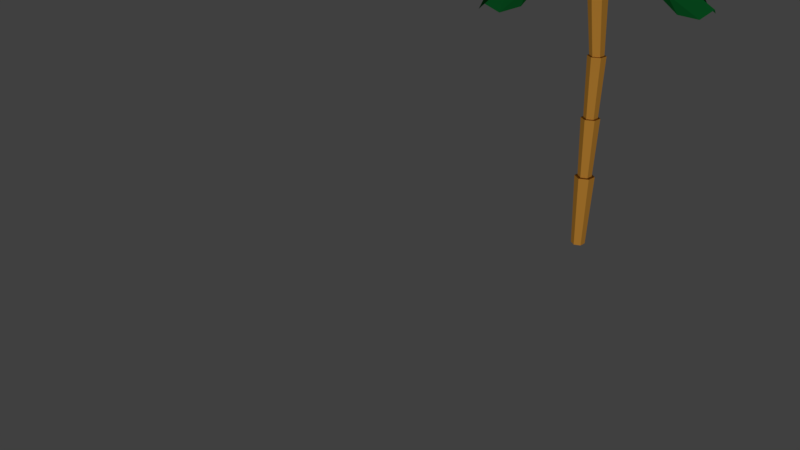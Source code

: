 # Source: tree11.blend  (saved by Blender 2.78.0; exported with 4.5.12 LTS)
import bpy
from mathutils import Matrix  # noqa: F401  (used for matrix-valued properties, if any)

bpy.ops.wm.read_factory_settings(use_empty=True)
scene = bpy.context.scene
scene.name = 'Scene'

# ---- collections
col_collection_1 = bpy.data.collections.new('Collection 1'); scene.collection.children.link(col_collection_1)

# ---- materials (node trees are filled in below, after node groups)
mat_material_003 = bpy.data.materials.new('Material.003')
mat_material_003.alpha_threshold = 0.0
mat_material_003.use_transparent_shadow = False
mat_material_003.diffuse_color = (0.8, 0.3636, 0.05327, 1.0)
mat_material_003.roughness = 0.5
mat_material_004 = bpy.data.materials.new('Material.004')
mat_material_004.alpha_threshold = 0.0
mat_material_004.use_transparent_shadow = False
mat_material_004.diffuse_color = (0.01683, 0.8, 0.01735, 1.0)
mat_material_004.roughness = 0.5
mat_material_001 = bpy.data.materials.new('Material.001')
mat_material_001.alpha_threshold = 0.0
mat_material_001.use_transparent_shadow = False
mat_material_001.diffuse_color = (0.007644, 0.214, 0.04096, 1.0)
mat_material_001.roughness = 0.5

# ---- material node trees

# ---- world
world_world = bpy.data.worlds.new('World'); scene.world = world_world
world_world.color = (0.05088, 0.05088, 0.05088)
world_world.use_sun_shadow = False
world_world.sun_shadow_jitter_overblur = 0.0
world_world.cycles.sampling_method = 'MANUAL'

# ---- cameras
cam_camera = bpy.data.cameras.new('Camera')
cam_camera.clip_end = 100.0
cam_camera.lens = 35.0
cam_camera.sensor_width = 32.0
cam_camera.sensor_height = 18.0
cam_camera.ortho_scale = 7.314
cam_camera.dof.focus_distance = 0.0
cam_camera.dof.aperture_fstop = 128.0

# ---- lights
light_lamp = bpy.data.lights.new('Lamp', 'SUN')
light_lamp.transmission_factor = 0.0
light_lamp.cutoff_distance = 30.0
light_lamp.angle = 0.1993
light_lamp.energy = 1.0
light_lamp.shadow_buffer_clip_start = 1.001
light_lamp.shadow_soft_size = 0.1
light_lamp.shadow_cascade_max_distance = 1000.0

# ---- meshes
me_cylinder = bpy.data.meshes.new('Cylinder')
me_cylinder.from_pydata([(1.624, -0.6979, 0.6705), (2.003, -0.8166, 0.625), (2.504, -2.253, 0.5439), (0.5755, -2.916, 0.7544), (1.844, -2.652, 0.7538), (2.825, -2.441, 0.7478), (3.468, -2.266, 0.7146), (3.6, -2.175, 0.6633), (3.186, -2.191, 0.6074), (1.45, -3.65, 0.7289), (2.142, -4.17, 0.7046), (2.679, -4.263, 0.6648), (2.917, -3.904, 0.6201), (2.792, -3.189, 0.5825), (0.2847, -3.483, 0.6914), (0.1236, -3.881, 0.6397), (0.3482, -3.929, 0.5898), (0.8983, -3.615, 0.5551), (1.626, -3.023, 0.545), (-0.04142, -2.382, 0.6932), (-0.4412, -1.973, 0.6427), (-0.304, -1.726, 0.5933), (0.3334, -1.707, 0.5582), (1.3, -1.921, 0.5468), (0.9226, -1.868, 0.7318), (1.228, -1.083, 0.7096), (2.264, -1.407, 0.5853), (1.242, -2.585, 0.7398), (1.622, -3.218, 0.7145), (2.122, -5.172, 0.7242), (0.194, -3.062, 0.8959), (1.463, -2.89, 0.8837), (2.444, -2.821, 0.8701), (3.086, -3.106, 0.8399), (3.218, -3.669, 0.8012), (2.805, -4.359, 0.7642), (1.069, -3.867, 0.9116), (1.761, -4.513, 0.9186), (2.298, -5.06, 0.8959), (2.536, -5.361, 0.8496), (2.41, -5.335, 0.7922), (-0.09682, -4.21, 0.8789), (-0.2579, -5.107, 0.8618), (-0.03333, -5.745, 0.8303), (0.5168, -5.955, 0.7928), (1.245, -5.678, 0.7594), (-0.4229, -3.445, 0.8306), (-0.8228, -3.782, 0.7783), (-0.6855, -4.216, 0.7339), (-0.04807, -4.63, 0.7093), (0.9189, -4.914, 0.7112), (0.5411, -2.63, 0.8336), (0.8469, -2.37, 0.7834), (1.883, -4.098, 0.7142), (1.624, 0.4447, 0.8437), (2.003, 0.3261, 0.7983), (2.504, -1.111, 0.7172), (0.5755, -1.773, 0.9276), (1.844, -1.509, 0.9271), (2.825, -1.298, 0.921), (3.468, -1.123, 0.8879), (3.6, -1.032, 0.8365), (3.186, -1.048, 0.7807), (1.45, -2.508, 0.9021), (2.142, -3.028, 0.8779), (2.679, -3.12, 0.838), (2.917, -2.762, 0.7933), (2.792, -2.047, 0.7557), (0.2847, -2.341, 0.8647), (0.1236, -2.738, 0.8129), (0.3482, -2.787, 0.763), (0.8983, -2.472, 0.7284), (1.626, -1.88, 0.7182), (-0.04142, -1.239, 0.8664), (-0.4412, -0.8302, 0.816), (-0.304, -0.5833, 0.7666), (0.3334, -0.5642, 0.7314), (1.3, -0.7782, 0.72), (0.9226, -0.7249, 0.905), (1.228, 0.06006, 0.8828), (2.264, -0.2642, 0.7586), (-3.567, 3.692, 1.342), (-6.114, 8.147, 1.239), (-5.438, 2.772, 1.298), (-1.415, 0.5822, 1.193), (-1.89, 5.173, 1.298), (-4.457, 9.452, 1.172), (-7.762, 7.2, 1.173), (-3.366, 0.03058, 1.162), (-0.06508, 2.286, 1.163), (1.224, 3.988, 1.169), (-0.2325, 6.651, 1.266), (-2.47, 9.958, 1.197), (-7.264, 13.43, 1.199), (-8.849, 12.55, 1.265), (-10.12, 11.57, 1.19), (-9.076, 5.428, 1.206), (-7.314, 1.794, 1.279), (-5.365, -0.5622, 1.175), (-0.609, -3.564, 1.029), (1.322, -3.479, 1.042), (2.251, -1.705, 1.038), (-4.995, 12.55, 1.163), (-10.22, 9.101, 1.151), (2.298, 0.7878, 1.098), (-2.925, -2.665, 1.085), (-8.431, -1.413, 1.239), (-13.12, -0.8694, 1.08), (-8.797, -3.529, 1.209), (-4.304, -2.003, 1.135), (-8.366, 0.6998, 1.176), (-12.88, 1.067, 0.9968), (-13.26, -2.882, 1.027), (-5.036, -3.924, 1.112), (-4.655, 0.02596, 1.083), (-5.145, 2.089, 1.067), (-8.348, 2.824, 1.126), (-12.07, 2.976, 1.015), (-17.73, 1.405, 0.9702), (-18.26, -0.2101, 1.047), (-18.11, -1.978, 0.9858), (-12.85, -4.917, 1.084), (-9.189, -5.63, 1.202), (-5.888, -5.809, 1.133), (-0.2034, -4.311, 1.029), (0.916, -2.732, 1.041), (0.1742, -0.9273, 1.014), (-15.53, 2.539, 0.947), (-16.2, -3.665, 0.9807), (-1.847, 0.7833, 1.039), (-2.505, -5.421, 1.073), (-1.2, -12.42, 1.239), (-1.449, -17.14, 1.08), (0.9347, -12.66, 1.209), (-0.8681, -8.267, 1.135), (-3.312, -12.49, 1.176), (-3.397, -17.01, 0.9968), (0.568, -17.16, 1.027), (1.095, -8.878, 1.112), (-2.871, -8.745, 1.083), (-4.9, -9.362, 1.067), (-5.434, -12.61, 1.126), (-5.353, -16.33, 1.015), (-3.432, -21.88, 0.9702), (-1.787, -22.3, 1.047), (-0.03207, -22.04, 0.9858), (2.573, -16.61, 1.084), (3.056, -12.92, 1.202), (3.03, -9.61, 1.133), (1.179, -4.031, 1.029), (-0.4664, -3.012, 1.041), (-2.221, -3.865, 1.014), (-4.701, -19.75, 0.947), (1.532, -20.03, 0.9807), (-3.802, -5.989, 1.039), (2.431, -6.258, 1.073), (-1.2, -13.03, 0.9696), (-1.449, -16.41, 0.7141), (0.9347, -13.06, 0.9364), (-0.8681, -8.533, 0.9684), (-3.312, -12.7, 0.9098), (-3.397, -15.78, 0.6403), (0.568, -16.1, 0.6651), (1.095, -8.96, 0.9337), (-2.871, -8.654, 0.9095), (-4.9, -9.124, 0.8803), (-5.434, -12.5, 0.8608), (-5.353, -15.26, 0.6726), (-3.432, -20.12, 0.5041), (-1.787, -20.99, 0.565), (-0.03207, -20.37, 0.5148), (2.573, -15.95, 0.7298), (3.056, -13.26, 0.9246), (3.03, -9.764, 0.9357), (1.179, -3.955, 0.9679), (-0.4664, -3.087, 1.003), (-2.221, -3.705, 0.9572), (-4.701, -18.01, 0.5313), (1.532, -18.47, 0.5561), (-3.802, -5.828, 0.932), (2.431, -6.288, 0.9571), (-7.685, -7.123, 1.064), (-9.909, -9.057, 0.9425), (-6.594, -8.827, 1.037), (-4.626, -5.446, 0.9886), (-8.745, -5.485, 1.028), (-11.35, -7.59, 0.9078), (-9.084, -10.64, 0.918), (-3.85, -7.131, 0.9872), (-5.861, -4.091, 0.941), (-7.714, -2.94, 0.9016), (-9.849, -3.762, 0.9709), (-11.7, -5.452, 0.8875), (-14.26, -10.48, 0.8899), (-14.14, -11.73, 0.9785), (-12.92, -12.82, 0.9267), (-7.954, -12.28, 0.9816), (-5.545, -10.86, 1.065), (-3.734, -9.502, 0.9796), (0.5825, -4.302, 0.9528), (0.3247, -2.523, 0.9475), (-1.238, -1.639, 0.9127), (-13.83, -7.905, 0.8849), (-10.45, -13.12, 0.909), (-3.908, -1.388, 0.9298), (-0.776, -6.775, 0.9642), (1.157, 7.144, 1.077), (0.3995, 10.46, 0.9566), (-1.026, 7.072, 1.066), (1.156, 3.041, 0.9986), (3.13, 7.241, 1.027), (2.08, 10.3, 0.8769), (-1.435, 10.26, 0.9161), (-0.7544, 3.475, 0.9739), (3.034, 3.571, 0.9484), (4.923, 4.411, 0.9165), (4.966, 7.39, 0.9672), (4.421, 10.19, 0.8868), (1.049, 14.27, 0.8827), (0.1748, 14.9, 0.9338), (-0.9212, 14.5, 0.8762), (-3.437, 9.838, 0.9634), (-3.485, 6.826, 1.042), (-2.83, 4.141, 0.983), (-0.2638, -1.441, 0.9148), (1.238, -2.391, 0.9378), (3.084, -1.448, 0.9191), (3.035, 12.64, 0.8447), (-3.024, 12.29, 0.874), (4.268, 0.867, 0.9155), (-1.989, 0.6826, 0.9391), (10.06, 0.5672, 1.061), (12.9, 2.114, 0.9474), (9.305, 2.529, 1.047), (5.977, -0.9675, 1.029), (10.77, -1.24, 1.014), (13.24, 0.4903, 0.8606), (11.83, 3.655, 0.8874), (6.01, 1.263, 0.9815), (7.462, -2.27, 0.9414), (8.993, -3.728, 0.9068), (11.63, -3.205, 0.9729), (13.81, -1.777, 0.8744), (17.09, 2.84, 0.8624), (17.15, 3.993, 0.958), (16.13, 5.165, 0.8999), (10.46, 5.393, 0.9307), (8.592, 4.682, 1.041), (5.96, 3.389, 0.9999), (1.262, -0.6813, 0.9392), (1.161, -2.536, 0.9384), (2.547, -3.822, 0.9093), (15.95, 0.3909, 0.828), (13.7, 5.959, 0.8791), (5.262, -4.277, 0.901), (2.796, 1.28, 0.9803), (4.397, -10.24, 1.047), (6.328, -13.42, 0.9866), (6.084, -9.318, 1.016), (2.811, -6.772, 0.9633), (2.62, -11.29, 1.022), (4.738, -13.85, 0.8843), (8.103, -12.2, 0.9393), (4.456, -6.403, 0.9459), (1.544, -7.897, 0.9217), (0.03372, -9.533, 0.8997), (1.022, -12.2, 0.96), (2.685, -14.47, 0.8762), (7.805, -16.76, 0.8742), (8.609, -16.89, 0.9583), (9.575, -15.87, 0.9093), (9.583, -10.71, 0.9512), (8.249, -8.399, 1.061), (6.585, -5.839, 0.9925), (1.946, -1.82, 0.9323), (0.1476, -1.851, 0.9293), (-1.35, -3.512, 0.9248), (5.033, -16.2, 0.841), (10.24, -13.4, 0.8953), (-1.362, -6.091, 0.9307), (4.176, -3.125, 0.968), (9.941, -4.484, 0.9696), (13.33, -4.523, 0.7141), (9.839, -2.351, 0.9364), (5.434, -4.432, 0.9684), (9.745, -6.612, 0.9098), (12.82, -6.506, 0.6403), (12.89, -2.529, 0.6651), (5.739, -2.446, 0.9337), (5.679, -6.424, 0.9095), (6.275, -8.42, 0.8803), (9.673, -8.743, 0.8608), (12.42, -8.49, 0.6726), (17.16, -6.271, 0.5041), (17.92, -4.575, 0.565), (17.2, -2.862, 0.5148), (12.62, -0.5364, 0.7298), (9.908, -0.2212, 0.9246), (6.421, -0.4653, 0.9357), (0.7385, -2.673, 0.9679), (-0.02586, -4.369, 1.003), (0.6994, -6.082, 0.9572), (15.13, -7.669, 0.5313), (15.21, -1.419, 0.5561), (2.917, -7.529, 0.932), (2.989, -1.278, 0.9571), (3.074, 5.721, 0.9696), (3.738, 9.046, 0.7141), (0.959, 6.014, 0.9364), (2.19, 1.301, 0.9684), (5.129, 5.135, 0.9098), (5.593, 8.178, 0.6403), (1.698, 8.984, 0.6651), (0.2947, 1.967, 0.9337), (4.192, 1.174, 0.9095), (6.264, 1.39, 0.8803), (7.21, 4.67, 0.8608), (7.47, 7.42, 0.6726), (6.164, 12.48, 0.5041), (4.638, 13.55, 0.565), (2.82, 13.15, 0.5148), (-0.3108, 9.082, 0.7298), (-1.122, 6.476, 0.9246), (-1.526, 3.003, 0.9357), (-0.4065, -2.989, 0.9679), (1.119, -4.054, 1.003), (2.937, -3.657, 0.9572), (7.162, 10.23, 0.5313), (1.034, 11.46, 0.5561), (4.768, -1.745, 0.932), (-1.361, -0.5194, 0.9571), (-6.284, 3.458, 0.9696), (-8.829, 5.698, 0.7141), (-7.596, 1.774, 0.9364), (-2.9, 0.48, 0.9684), (-4.747, 4.944, 0.9098), (-7.15, 6.869, 0.6403), (-9.797, 3.901, 0.6651), (-4.426, -0.8269, 0.9337), (-1.787, 2.15, 0.9095), (-0.9377, 4.052, 0.8803), (-3.304, 6.512, 0.8608), (-5.554, 8.114, 0.6726), (-10.59, 9.517, 0.5041), (-12.27, 8.73, 0.565), (-12.84, 6.958, 0.5148), (-10.89, 2.211, 0.7298), (-9.038, 0.2044, 0.9246), (-6.234, -1.884, 0.9357), (-0.4864, -3.915, 0.9679), (1.199, -3.127, 1.003), (1.766, -1.356, 0.9572), (-8.139, 9.254, 0.5313), (-12.27, 4.567, 0.5561), (1.027, 1.187, 0.932), (-3.102, -3.505, 0.9571), (-8.407, -7.522, 0.9696), (-11.35, -9.198, 0.7141), (-7.243, -9.312, 0.9364), (-4.488, -5.295, 0.9684), (-9.311, -5.585, 0.9098), (-11.91, -7.228, 0.6403), (-9.971, -10.7, 0.6651), (-3.75, -7.163, 0.9337), (-5.704, -3.698, 0.9095), (-7.224, -2.275, 0.8803), (-10.32, -3.708, 0.8608), (-12.57, -5.313, 0.6726), (-15.54, -9.615, 0.5041), (-15.34, -11.47, 0.565), (-13.85, -12.58, 0.5148), (-8.73, -12.28, 0.7298), (-6.23, -11.19, 0.9246), (-3.341, -9.218, 0.9357), (0.4537, -4.446, 0.9679), (0.2588, -2.596, 1.003), (-1.231, -1.482, 0.9572), (-14.49, -7.386, 0.5313), (-11.41, -12.82, 0.5561), (-3.876, -1.351, 0.932), (-0.7868, -6.786, 0.9571), (3.553e-15, 1.0, -1.73), (3.553e-15, -2.806, 0.9174), (0.866, 0.5, -1.73), (0.866, -3.306, 0.9174), (0.866, -0.5, -1.73), (0.866, -4.306, 0.9174), (-8.742e-08, -1.0, -1.73), (-8.742e-08, -4.806, 0.9174), (-0.866, -0.5, -1.73), (-0.866, -4.306, 0.9174), (-0.866, 0.5, -1.73), (-0.866, -3.306, 0.9174), (3.553e-15, 1.001, -1.084), (3.553e-15, 1.0, -0.5544), (3.553e-15, 0.9925, -0.02486), (3.553e-15, -0.04405, 0.5046), (0.866, -0.7279, 0.5046), (0.866, 0.4925, -0.02486), (0.866, 0.5, -0.5544), (0.866, 0.5, -1.084), (0.866, -1.786, 0.5046), (0.866, -0.5075, -0.02486), (0.866, -0.5, -0.5544), (0.866, -0.5, -1.084), (-8.742e-08, -2.286, 0.5046), (-8.742e-08, -1.008, -0.02486), (-8.742e-08, -1.0, -0.5544), (-8.742e-08, -1.0, -1.084), (-0.866, -1.786, 0.5046), (-0.866, -0.5075, -0.02486), (-0.866, -0.5, -0.5544), (-0.866, -0.5, -1.084), (-0.866, -0.7279, 0.5046), (-0.866, 0.4925, -0.02486), (-0.866, 0.5, -0.5544), (-0.866, 0.5, -1.084), (1.234, 0.7125, -1.083), (1.234, -0.7125, -1.083), (-1.161e-07, -1.425, -1.083), (-1.234, -0.7125, -1.083), (-1.234, 0.7125, -1.083), (8.443e-09, 1.494, -1.083), (6.648e-09, 1.362, -0.5545), (1.156, 0.6673, -0.5545), (1.156, -0.6673, -0.5545), (-1.1e-07, -1.335, -0.5545), (-1.156, -0.6673, -0.5545), (-1.156, 0.6673, -0.5545), (5.612e-09, 1.287, -0.02486), (1.111, 0.6338, -0.02486), (1.111, -0.6487, -0.02486), (-1.065e-07, -1.29, -0.02486), (-1.111, -0.6487, -0.02486), (-1.111, 0.6338, -0.02486), (6.609e-09, 0.4659, 0.5046), (1.154, -0.5206, 0.5046), (1.154, -1.949, 0.5046), (-1.099e-07, -2.615, 0.5046), (-1.154, -1.949, 0.5046), (-1.154, -0.5206, 0.5046)], [], [(26, 1, 7, 8), (24, 3, 4), (2, 26, 8), (25, 24, 4, 5), (0, 25, 5, 6), (1, 0, 6, 7), (6, 5, 10, 11), (7, 6, 11, 12), (8, 7, 12, 13), (4, 3, 9), (2, 8, 13), (5, 4, 9, 10), (2, 13, 18), (10, 9, 14, 15), (11, 10, 15, 16), (12, 11, 16, 17), (13, 12, 17, 18), (9, 3, 14), (18, 17, 22, 23), (14, 3, 19), (2, 18, 23), (15, 14, 19, 20), (16, 15, 20, 21), (17, 16, 21, 22), (22, 21, 0, 1), (23, 22, 1, 26), (19, 3, 24), (2, 23, 26), (20, 19, 24, 25), (21, 20, 25, 0), (53, 28, 34, 35), (51, 30, 31), (29, 53, 35), (52, 51, 31, 32), (27, 52, 32, 33), (28, 27, 33, 34), (33, 32, 37, 38), (34, 33, 38, 39), (35, 34, 39, 40), (31, 30, 36), (29, 35, 40), (32, 31, 36, 37), (29, 40, 45), (37, 36, 41, 42), (38, 37, 42, 43), (39, 38, 43, 44), (40, 39, 44, 45), (36, 30, 41), (45, 44, 49, 50), (41, 30, 46), (29, 45, 50), (42, 41, 46, 47), (43, 42, 47, 48), (44, 43, 48, 49), (49, 48, 27, 28), (50, 49, 28, 53), (46, 30, 51), (29, 50, 53), (47, 46, 51, 52), (48, 47, 52, 27), (80, 55, 61, 62), (78, 57, 58), (56, 80, 62), (79, 78, 58, 59), (54, 79, 59, 60), (55, 54, 60, 61), (60, 59, 64, 65), (61, 60, 65, 66), (62, 61, 66, 67), (58, 57, 63), (56, 62, 67), (59, 58, 63, 64), (56, 67, 72), (64, 63, 68, 69), (65, 64, 69, 70), (66, 65, 70, 71), (67, 66, 71, 72), (63, 57, 68), (72, 71, 76, 77), (68, 57, 73), (56, 72, 77), (69, 68, 73, 74), (70, 69, 74, 75), (71, 70, 75, 76), (76, 75, 54, 55), (77, 76, 55, 80), (73, 57, 78), (56, 77, 80), (74, 73, 78, 79), (75, 74, 79, 54), (81, 85, 86, 82), (82, 86, 93, 94), (85, 91, 92, 86), (86, 92, 102, 93), (81, 82, 87, 83), (83, 87, 96, 97), (82, 94, 95, 87), (87, 95, 103, 96), (81, 83, 88, 84), (84, 88, 99, 100), (83, 97, 98, 88), (88, 98, 105, 99), (81, 84, 89, 85), (85, 89, 90, 91), (84, 100, 101, 89), (89, 101, 104, 90), (106, 110, 111, 107), (107, 111, 118, 119), (110, 116, 117, 111), (111, 117, 127, 118), (106, 107, 112, 108), (108, 112, 121, 122), (107, 119, 120, 112), (112, 120, 128, 121), (106, 108, 113, 109), (109, 113, 124, 125), (108, 122, 123, 113), (113, 123, 130, 124), (106, 109, 114, 110), (110, 114, 115, 116), (109, 125, 126, 114), (114, 126, 129, 115), (131, 135, 136, 132), (132, 136, 143, 144), (135, 141, 142, 136), (136, 142, 152, 143), (131, 132, 137, 133), (133, 137, 146, 147), (132, 144, 145, 137), (137, 145, 153, 146), (131, 133, 138, 134), (134, 138, 149, 150), (133, 147, 148, 138), (138, 148, 155, 149), (131, 134, 139, 135), (135, 139, 140, 141), (134, 150, 151, 139), (139, 151, 154, 140), (156, 160, 161, 157), (157, 161, 168, 169), (160, 166, 167, 161), (161, 167, 177, 168), (156, 157, 162, 158), (158, 162, 171, 172), (157, 169, 170, 162), (162, 170, 178, 171), (156, 158, 163, 159), (159, 163, 174, 175), (158, 172, 173, 163), (163, 173, 180, 174), (156, 159, 164, 160), (160, 164, 165, 166), (159, 175, 176, 164), (164, 176, 179, 165), (181, 185, 186, 182), (182, 186, 193, 194), (185, 191, 192, 186), (186, 192, 202, 193), (181, 182, 187, 183), (183, 187, 196, 197), (182, 194, 195, 187), (187, 195, 203, 196), (181, 183, 188, 184), (184, 188, 199, 200), (183, 197, 198, 188), (188, 198, 205, 199), (181, 184, 189, 185), (185, 189, 190, 191), (184, 200, 201, 189), (189, 201, 204, 190), (206, 210, 211, 207), (207, 211, 218, 219), (210, 216, 217, 211), (211, 217, 227, 218), (206, 207, 212, 208), (208, 212, 221, 222), (207, 219, 220, 212), (212, 220, 228, 221), (206, 208, 213, 209), (209, 213, 224, 225), (208, 222, 223, 213), (213, 223, 230, 224), (206, 209, 214, 210), (210, 214, 215, 216), (209, 225, 226, 214), (214, 226, 229, 215), (231, 235, 236, 232), (232, 236, 243, 244), (235, 241, 242, 236), (236, 242, 252, 243), (231, 232, 237, 233), (233, 237, 246, 247), (232, 244, 245, 237), (237, 245, 253, 246), (231, 233, 238, 234), (234, 238, 249, 250), (233, 247, 248, 238), (238, 248, 255, 249), (231, 234, 239, 235), (235, 239, 240, 241), (234, 250, 251, 239), (239, 251, 254, 240), (256, 260, 261, 257), (257, 261, 268, 269), (260, 266, 267, 261), (261, 267, 277, 268), (256, 257, 262, 258), (258, 262, 271, 272), (257, 269, 270, 262), (262, 270, 278, 271), (256, 258, 263, 259), (259, 263, 274, 275), (258, 272, 273, 263), (263, 273, 280, 274), (256, 259, 264, 260), (260, 264, 265, 266), (259, 275, 276, 264), (264, 276, 279, 265), (281, 285, 286, 282), (282, 286, 293, 294), (285, 291, 292, 286), (286, 292, 302, 293), (281, 282, 287, 283), (283, 287, 296, 297), (282, 294, 295, 287), (287, 295, 303, 296), (281, 283, 288, 284), (284, 288, 299, 300), (283, 297, 298, 288), (288, 298, 305, 299), (281, 284, 289, 285), (285, 289, 290, 291), (284, 300, 301, 289), (289, 301, 304, 290), (306, 310, 311, 307), (307, 311, 318, 319), (310, 316, 317, 311), (311, 317, 327, 318), (306, 307, 312, 308), (308, 312, 321, 322), (307, 319, 320, 312), (312, 320, 328, 321), (306, 308, 313, 309), (309, 313, 324, 325), (308, 322, 323, 313), (313, 323, 330, 324), (306, 309, 314, 310), (310, 314, 315, 316), (309, 325, 326, 314), (314, 326, 329, 315), (331, 335, 336, 332), (332, 336, 343, 344), (335, 341, 342, 336), (336, 342, 352, 343), (331, 332, 337, 333), (333, 337, 346, 347), (332, 344, 345, 337), (337, 345, 353, 346), (331, 333, 338, 334), (334, 338, 349, 350), (333, 347, 348, 338), (338, 348, 355, 349), (331, 334, 339, 335), (335, 339, 340, 341), (334, 350, 351, 339), (339, 351, 354, 340), (356, 360, 361, 357), (357, 361, 368, 369), (360, 366, 367, 361), (361, 367, 377, 368), (356, 357, 362, 358), (358, 362, 371, 372), (357, 369, 370, 362), (362, 370, 378, 371), (356, 358, 363, 359), (359, 363, 374, 375), (358, 372, 373, 363), (363, 373, 380, 374), (356, 359, 364, 360), (360, 364, 365, 366), (359, 375, 376, 364), (364, 376, 379, 365), (396, 382, 384, 397), (397, 384, 386, 401), (401, 386, 388, 405), (405, 388, 390, 409), (384, 382, 392, 390, 388, 386), (409, 390, 392, 413), (413, 392, 382, 396), (381, 383, 385, 387, 389, 391), (421, 416, 393, 422), (428, 415, 394, 423), (434, 414, 395, 429), (440, 413, 396, 435), (420, 412, 416, 421), (427, 411, 415, 428), (433, 410, 414, 434), (439, 409, 413, 440), (419, 408, 412, 420), (426, 407, 411, 427), (432, 406, 410, 433), (438, 405, 409, 439), (418, 404, 408, 419), (425, 403, 407, 426), (431, 402, 406, 432), (437, 401, 405, 438), (417, 400, 404, 418), (424, 399, 403, 425), (430, 398, 402, 431), (436, 397, 401, 437), (422, 393, 400, 417), (423, 394, 399, 424), (429, 395, 398, 430), (435, 396, 397, 436), (381, 422, 417, 383), (383, 417, 418, 385), (385, 418, 419, 387), (387, 419, 420, 389), (389, 420, 421, 391), (391, 421, 422, 381), (393, 423, 424, 400), (400, 424, 425, 404), (404, 425, 426, 408), (408, 426, 427, 412), (412, 427, 428, 416), (416, 428, 423, 393), (394, 429, 430, 399), (399, 430, 431, 403), (403, 431, 432, 407), (407, 432, 433, 411), (411, 433, 434, 415), (415, 434, 429, 394), (395, 435, 436, 398), (398, 436, 437, 402), (402, 437, 438, 406), (406, 438, 439, 410), (410, 439, 440, 414), (414, 440, 435, 395)])
me_cylinder.polygons.foreach_set('material_index', [1, 1, 1, 1, 1, 1, 1, 1, 1, 1, 1, 1, 1, 1, 1, 1, 1, 1, 1, 1, 1, 1, 1, 1, 1, 1, 1, 1, 1, 1, 1, 1, 1, 1, 1, 1, 1, 1, 1, 1, 1, 1, 1, 1, 1, 1, 1, 1, 1, 1, 1, 1, 1, 1, 1, 1, 1, 1, 1, 1, 1, 1, 1, 1, 1, 1, 1, 1, 1, 1, 1, 1, 1, 1, 1, 1, 1, 1, 1, 1, 1, 1, 1, 1, 1, 1, 1, 1, 1, 1, 2, 2, 2, 2, 2, 2, 2, 2, 2, 2, 2, 2, 2, 2, 2, 2, 2, 2, 2, 2, 2, 2, 2, 2, 2, 2, 2, 2, 2, 2, 2, 2, 2, 2, 2, 2, 2, 2, 2, 2, 2, 2, 2, 2, 2, 2, 2, 2, 2, 2, 2, 2, 2, 2, 2, 2, 2, 2, 2, 2, 2, 2, 2, 2, 2, 2, 2, 2, 2, 2, 2, 2, 2, 2, 2, 2, 2, 2, 2, 2, 2, 2, 2, 2, 2, 2, 2, 2, 2, 2, 2, 2, 2, 2, 2, 2, 2, 2, 2, 2, 2, 2, 2, 2, 2, 2, 2, 2, 2, 2, 2, 2, 2, 2, 2, 2, 2, 2, 2, 2, 2, 2, 2, 2, 2, 2, 2, 2, 2, 2, 2, 2, 2, 2, 2, 2, 2, 2, 2, 2, 2, 2, 2, 2, 2, 2, 2, 2, 2, 2, 2, 2, 2, 2, 2, 2, 2, 2, 2, 2, 2, 2, 2, 2, 2, 2, 2, 2, 2, 2, 2, 2, 2, 2, 2, 2, 2, 2, 2, 2, 2, 2, 2, 2, 2, 2, 2, 2, 2, 2, 2, 2, 0, 0, 0, 0, 0, 0, 0, 0, 0, 0, 0, 0, 0, 0, 0, 0, 0, 0, 0, 0, 0, 0, 0, 0, 0, 0, 0, 0, 0, 0, 0, 0, 0, 0, 0, 0, 0, 0, 0, 0, 0, 0, 0, 0, 0, 0, 0, 0, 0, 0, 0, 0, 0, 0, 0, 0])
me_cylinder.materials.append(mat_material_003)
me_cylinder.materials.append(mat_material_004)
me_cylinder.materials.append(mat_material_001)
me_cylinder.use_remesh_preserve_volume = False
me_cylinder.use_remesh_preserve_attributes = False
me_cylinder.use_mirror_vertex_groups = False
me_cylinder.update()

# ---- objects
ob_cylinder = bpy.data.objects.new('Cylinder', me_cylinder)
ob_lamp = bpy.data.objects.new('Lamp', light_lamp)
ob_camera = bpy.data.objects.new('Camera', cam_camera)

# ---- transforms, parenting, visibility, modifiers, constraints
ob_cylinder.location = (1.043, 3.115, 2.005)
ob_cylinder.scale = (0.09869, 0.09869, 1.624)
ob_cylinder.lineart.crease_threshold = 0.0
ob_lamp.location = (8.361, -2.035, -3.001)
ob_lamp.rotation_euler = (2.453, 1.413, 1.513)
ob_lamp.lock_rotations_4d = False
ob_lamp.empty_display_type = 'ARROWS'
ob_lamp.color = (0.0, 0.0, 0.0, 0.0)
ob_lamp.lineart.crease_threshold = 0.0
ob_camera.location = (7.481, -6.508, 5.095)
ob_camera.rotation_euler = (1.109, 0.0, 0.8149)
ob_camera.lock_rotations_4d = False
ob_camera.empty_display_type = 'ARROWS'
ob_camera.color = (0.0, 0.0, 0.0, 0.0)
ob_camera.display_type = 'WIRE'
ob_camera.lineart.crease_threshold = 0.0

# ---- collection membership
col_collection_1.objects.link(ob_cylinder)
col_collection_1.objects.link(ob_lamp)
col_collection_1.objects.link(ob_camera)

# ---- scene / render settings (as saved in the file)
scene.camera = ob_camera
scene.frame_start = 1; scene.frame_end = 250; scene.frame_set(1)
scene.render.engine = 'BLENDER_EEVEE_NEXT'
scene.render.resolution_percentage = 50
scene.render.dither_intensity = 0.0
scene.cycles.use_denoising = False
scene.cycles.samples = 128
scene.cycles.sampling_pattern = 'TABULATED_SOBOL'
scene.cycles.light_sampling_threshold = 0.0
scene.cycles.use_adaptive_sampling = False
scene.cycles.use_light_tree = False
scene.cycles.blur_glossy = 0.0
scene.cycles.sample_clamp_indirect = 0.0
scene.view_settings.view_transform = 'Standard'
bpy.context.view_layer.update()
